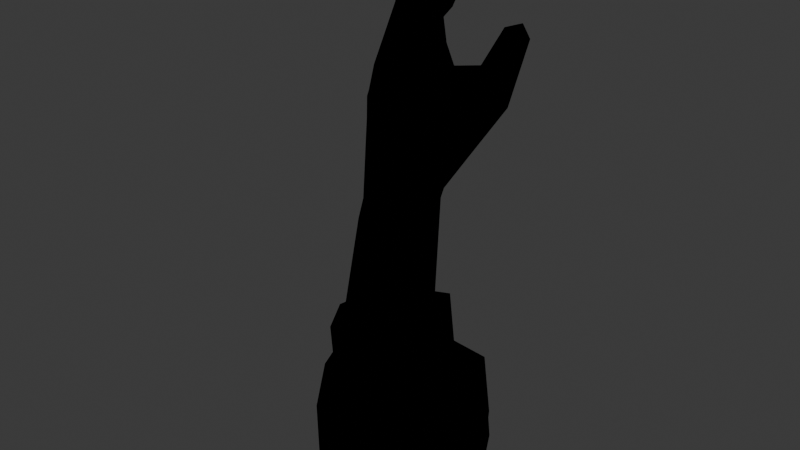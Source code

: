 # Source: Miriam_Hand.blend  (saved by Blender 5.1.30; exported with 4.5.12 LTS)
import bpy
from mathutils import Matrix  # noqa: F401  (used for matrix-valued properties, if any)

bpy.ops.wm.read_factory_settings(use_empty=True)
scene = bpy.context.scene
scene.name = 'Scene'

# ---- materials (node trees are filled in below, after node groups)
mat_material = bpy.data.materials.new('Material')
mat_material_001 = bpy.data.materials.new('Material.001')
mat_material_001.use_backface_culling = True
mat_material_002 = bpy.data.materials.new('Material.002')

# ---- node groups
ng_smooth_by_angle = bpy.data.node_groups.new('Smooth by Angle', 'GeometryNodeTree')
_s = ng_smooth_by_angle.interface.new_socket(name='Mesh', in_out='OUTPUT', socket_type='NodeSocketGeometry')
_s = ng_smooth_by_angle.interface.new_socket(name='Mesh', in_out='INPUT', socket_type='NodeSocketGeometry')
_s = ng_smooth_by_angle.interface.new_socket(name='Angle', in_out='INPUT', socket_type='NodeSocketFloat')
_s.subtype = 'ANGLE'
_s.default_value = 0.5236
_s.min_value = 0.0
_s.max_value = 3.142
_s.description = 'Maximum face angle for smooth edges'
_s = ng_smooth_by_angle.interface.new_socket(name='Ignore Sharpness', in_out='INPUT', socket_type='NodeSocketBool')
_s.force_non_field = True
ng_smooth_by_angle.is_modifier = True
_N = ng_smooth_by_angle.nodes; _L = ng_smooth_by_angle.links
n0 = _N.new('GeometryNodeSetShadeSmooth'); n0.name = 'Set Shade Smooth'; n0.location = (120, -80)
n0.domain = 'EDGE'
n1 = _N.new('GeometryNodeSetShadeSmooth'); n1.name = 'Set Shade Smooth.001'; n1.location = (300, -80)
n2 = _N.new('NodeGroupOutput'); n2.name = 'Group Output'; n2.location = (480, -80)
n3 = _N.new('GeometryNodeInputMeshEdgeAngle'); n3.name = 'Edge Angle'; n3.location = (-440, -240)
n4 = _N.new('NodeGroupInput'); n4.name = 'Group Input'; n4.location = (-80, -80)
n5 = _N.new('GeometryNodeInputEdgeSmooth'); n5.name = 'Is Edge Smooth'; n5.location = (-260, -120)
n6 = _N.new('GeometryNodeInputShadeSmooth'); n6.name = 'Is Shade Smooth'; n6.location = (-440, -397)
n7 = _N.new('FunctionNodeCompare'); n7.name = 'Compare'; n7.location = (-260, -260)
n7.operation = 'LESS_EQUAL'
n7.inputs[6].default_value = (0.0, 0.0, 0.0, 0.0)
n7.inputs[7].default_value = (0.0, 0.0, 0.0, 0.0)
n8 = _N.new('FunctionNodeBooleanMath'); n8.name = 'Boolean Math.001'; n8.location = (-80, -260)
n9 = _N.new('NodeGroupInput'); n9.name = 'Group Input.001'; n9.location = (-440, -329)
n10 = _N.new('NodeGroupInput'); n10.name = 'Group Input.002'; n10.location = (-259, -189)
n11 = _N.new('FunctionNodeBooleanMath'); n11.name = 'Boolean Math'; n11.location = (-80, -149)
n11.operation = 'OR'
n12 = _N.new('FunctionNodeBooleanMath'); n12.name = 'Boolean Math.002'; n12.location = (-260, -380)
n12.operation = 'OR'
n13 = _N.new('NodeGroupInput'); n13.name = 'Group Input.003'; n13.location = (-440, -460)
_L.new(n3.outputs[0], n7.inputs[0])
_L.new(n1.outputs[0], n2.inputs[0])
_L.new(n9.outputs[1], n7.inputs[1])
_L.new(n7.outputs[0], n8.inputs[0])
_L.new(n4.outputs[0], n0.inputs[0])
_L.new(n0.outputs[0], n1.inputs[0])
_L.new(n8.outputs[0], n0.inputs[2])
_L.new(n10.outputs[2], n11.inputs[1])
_L.new(n5.outputs[0], n11.inputs[0])
_L.new(n11.outputs[0], n0.inputs[1])
_L.new(n13.outputs[2], n12.inputs[1])
_L.new(n6.outputs[0], n12.inputs[0])
_L.new(n12.outputs[0], n8.inputs[1])
n2.is_active_output = True

# ---- material node trees
mat_material.use_nodes = True; mat_material.node_tree.nodes.clear()
_N = mat_material.node_tree.nodes; _L = mat_material.node_tree.links
n0 = _N.new('ShaderNodeBsdfPrincipled'); n0.name = 'Principled BSDF'; n0.location = (-200, 100)
n1 = _N.new('ShaderNodeOutputMaterial'); n1.name = 'Material Output'; n1.location = (200, 100)
_L.new(n0.outputs[0], n1.inputs[0])
n1.is_active_output = True
mat_material_001.use_nodes = True; mat_material_001.node_tree.nodes.clear()
_N = mat_material_001.node_tree.nodes; _L = mat_material_001.node_tree.links
n0 = _N.new('ShaderNodeOutputMaterial'); n0.name = 'Material Output'; n0.location = (200, 100)
n1 = _N.new('ShaderNodeEmission'); n1.name = 'Emission'; n1.location = (-200, 100)
n1.inputs[0].default_value = (0.0, 0.0, 0.0, 1.0)
_L.new(n1.outputs[0], n0.inputs[0])
n0.is_active_output = True
mat_material_002.use_nodes = True; mat_material_002.node_tree.nodes.clear()
_N = mat_material_002.node_tree.nodes; _L = mat_material_002.node_tree.links
n0 = _N.new('ShaderNodeBsdfPrincipled'); n0.name = 'Principled BSDF'; n0.location = (-200, 100)
n0.inputs[0].default_value = (0.1489, 0.1489, 0.1489, 1.0)
n1 = _N.new('ShaderNodeOutputMaterial'); n1.name = 'Material Output'; n1.location = (200, 100)
_L.new(n0.outputs[0], n1.inputs[0])
n1.is_active_output = True

# ---- world
world_world = bpy.data.worlds.new('World'); scene.world = world_world
world_world.use_nodes = True; world_world.node_tree.nodes.clear()
_N = world_world.node_tree.nodes; _L = world_world.node_tree.links
n0 = _N.new('ShaderNodeOutputWorld'); n0.name = 'World Output'; n0.location = (200, 100)
n1 = _N.new('ShaderNodeBackground'); n1.name = 'Background'; n1.location = (-200, 100)
n1.inputs[0].default_value = (0.05088, 0.05088, 0.05088, 1.0)
_L.new(n1.outputs[0], n0.inputs[0])
n0.is_active_output = True
world_world.color = (0.05088, 0.05088, 0.05088)
world_world.sun_shadow_jitter_overblur = 0.0

# ---- meshes
me_cube_010 = bpy.data.meshes.new('Cube.010')
me_cube_010.from_pydata([(0.0353, -0.04808, 0.1607), (-0.0004403, -0.02703, 0.1183), (0.03538, -0.04369, 0.1534), (0.0112, -0.02409, 0.1226), (0.03545, -0.04711, 0.1466), (0.01496, -0.03126, 0.1031), (0.01208, -0.03643, 0.1389), (0.01991, -0.03415, 0.1355), (0.02051, -0.04045, 0.1256), (0.04175, -0.008264, 0.2102), (-0.01113, 0.004201, 0.1361), (0.04142, -0.00671, 0.2003), (0.005717, 0.005122, 0.1411), (0.04285, -0.01494, 0.2095), (-0.008002, -0.0132, 0.1302), (0.04264, -0.01488, 0.1998), (0.009568, -0.01036, 0.1326), (0.007608, -0.003689, 0.1734), (0.01519, -0.002454, 0.1692), (0.018, -0.01353, 0.1662), (0.009447, -0.01497, 0.171), (0.01715, 0.01242, 0.2106), (-0.00381, 0.02206, 0.1327), (0.01833, 0.01267, 0.2016), (0.005924, 0.02092, 0.1369), (0.01637, 0.005997, 0.2097), (0.01685, 0.005568, 0.2022), (-0.007023, 0.01899, 0.171), (0.002708, 0.01821, 0.1692), (0.0007427, 0.006687, 0.17), (-0.007748, 0.006525, 0.1726), (0.04433, -0.01988, 0.193), (0.04339, -0.01776, 0.1825), (0.04624, -0.02555, 0.1867), (0.04562, -0.02419, 0.1783), (0.0141, -0.02053, 0.1616), (0.02017, -0.01703, 0.1563), (0.0237, -0.02646, 0.1518), (0.01701, -0.02959, 0.1555), (0.03521, 0.05816, 0.1421), (-0.003871, 0.02699, 0.04231), (0.04272, 0.05095, 0.1376), (0.01555, 0.007804, 0.05728), (0.03138, 0.04976, 0.1413), (0.03194, 0.03203, 0.1119), (0.02665, 0.05016, 0.1048), (0.03765, 0.03846, 0.104), (0.02474, 0.03902, 0.1209), (0.01383, 0.001784, -0.03278), (-0.001874, 0.0275, -0.03328), (-0.02134, 0.01695, -0.0331), (-0.02228, -0.03037, -0.03319), (0.003994, -0.03023, -0.03161), (0.011, 0.01202, 0.04924), (-0.02055, 0.01989, 0.05452), (-0.01243, -0.01862, 0.05165), (0.001082, -0.01575, 0.03827), (0.01222, -0.02204, 0.04873), (-0.0216, 0.001839, 0.05345), (0.01232, -0.001989, 0.1033), (0.03859, 0.04389, 0.1366), (-0.02492, -0.05161, -0.08335), (0.04955, 0.0158, -0.09023), (-0.03203, 0.0413, -0.09376), (0.02263, 0.04777, -0.0808), (0.02192, -0.05484, -0.0906), (0.006514, 0.0342, -0.06765), (0.01242, -0.03328, -0.07094), (-0.02471, 0.02113, -0.06873), (0.02903, 0.009625, -0.07076), (-0.02104, -0.03837, -0.06336), (0.02178, -0.05912, -0.145), (-0.02453, -0.0499, -0.1494), (0.03045, 0.04543, -0.1374), (0.04864, 0.01118, -0.1369), (-0.02153, 0.04059, -0.1547), (-0.03493, -0.005871, -0.03555), (-0.0578, -0.0102, -0.09031), (-0.04709, -0.00764, -0.07102), (-0.05203, -0.012, -0.1542), (0.001954, 0.03704, -0.03607), (0.02461, 0.0006764, -0.03354), (-0.03364, 0.02262, -0.03691), (-0.04348, -0.009453, -0.03969), (0.009217, -0.03866, -0.03326), (-0.02516, -0.03743, -0.03411), (0.0355, -0.05052, 0.1536), (0.01427, -0.04475, 0.1288), (0.005823, -0.03554, 0.1068), (-0.01718, -0.01785, 0.03612), (-0.01592, -0.0005385, 0.07196), (-0.01365, 0.02303, 0.08092), (0.008362, 0.02746, 0.1202), (0.004075, 0.03327, 0.1052), (0.02039, 0.01585, 0.09947), (0.0235, 0.02161, 0.0754), (0.01675, 0.04207, 0.07673), (0.004996, 0.03006, 0.05877), (0.0005487, 0.03211, 0.08668), (0.03521, 0.05816, 0.1421), (0.03859, 0.04389, 0.1366), (0.04272, 0.05095, 0.1376), (0.03138, 0.04976, 0.1413)], [], [(7, 8, 5, 3), (8, 87, 88, 5), (2, 0, 86, 4), (4, 86, 87, 8), (2, 4, 8, 7), (18, 19, 16, 12), (19, 20, 14, 16), (20, 17, 10, 14), (11, 9, 13, 15), (13, 9, 17, 20), (15, 13, 20, 19), (11, 15, 19, 18), (28, 29, 12, 24), (29, 30, 10, 12), (30, 27, 22, 10), (23, 21, 25, 26), (25, 21, 27, 30), (26, 25, 30, 29), (23, 26, 29, 28), (36, 37, 3, 16), (37, 38, 1, 3), (38, 35, 14, 1), (32, 31, 33, 34), (33, 31, 35, 38), (34, 33, 38, 37), (32, 34, 37, 36), (45, 46, 95, 96), (101, 41, 60, 100), (102, 47, 44, 100), (99, 101, 46, 45), (52, 56, 89, 51), (50, 54, 40, 49), (48, 53, 56, 52), (49, 40, 53, 48), (96, 95, 42, 97), (1, 90, 55, 88), (88, 55, 57, 5), (88, 87, 6, 1), (41, 39, 43, 60), (57, 56, 53, 42), (72, 71, 65, 61), (74, 73, 64, 62), (73, 75, 63, 64), (71, 74, 62, 65), (79, 72, 61, 77), (50, 49, 80, 82), (48, 52, 84, 81), (64, 63, 68, 66), (65, 62, 69, 67), (77, 61, 70, 78), (61, 65, 67, 70), (62, 64, 66, 69), (31, 32, 36, 35), (35, 36, 16, 14), (21, 23, 28, 27), (27, 28, 24, 22), (9, 11, 18, 17), (17, 18, 12, 10), (0, 2, 7, 6), (6, 7, 3, 1), (102, 43, 39, 99), (47, 45, 93, 92), (46, 44, 94, 95), (63, 77, 78, 68), (51, 76, 83, 85), (75, 79, 77, 63), (89, 56, 57, 55), (58, 76, 51, 89), (69, 66, 80, 81), (70, 67, 84, 85), (78, 70, 85, 83), (67, 69, 81, 84), (66, 68, 82, 80), (68, 78, 83, 82), (76, 50, 82, 83), (52, 51, 85, 84), (49, 48, 81, 80), (54, 50, 76, 58), (5, 57, 42, 59), (58, 90, 91, 54), (91, 90, 10, 22), (90, 1, 14, 10), (59, 94, 92, 24), (16, 3, 5, 59), (12, 16, 59, 24), (93, 98, 91, 22), (92, 93, 22, 24), (92, 94, 44, 47), (40, 54, 91, 97), (42, 95, 94, 59), (97, 42, 53, 40), (55, 90, 58, 89), (98, 93, 45, 96), (96, 97, 91, 98), (87, 86, 0, 6), (47, 102, 99, 45), (39, 41, 101, 99), (43, 102, 100, 60), (46, 101, 100, 44)])
me_cube_010.polygons.foreach_set('use_smooth', [True] * 99)
me_cube_010.polygons.foreach_set('material_index', [0, 0, 0, 0, 0, 0, 0, 0, 0, 0, 0, 0, 0, 0, 0, 0, 0, 0, 0, 0, 0, 0, 0, 0, 0, 0, 0, 0, 0, 0, 0, 0, 0, 0, 0, 0, 0, 0, 0, 0, 2, 2, 2, 2, 2, 2, 2, 2, 2, 2, 2, 2, 0, 0, 0, 0, 0, 0, 0, 0, 0, 0, 0, 2, 2, 2, 0, 0, 2, 2, 2, 2, 2, 2, 2, 2, 2, 0, 0, 0, 0, 0, 0, 0, 0, 0, 0, 0, 0, 0, 0, 0, 0, 0, 0, 0, 0, 0, 0])
_uv = me_cube_010.uv_layers.new(name='UVMap')
_uv.uv.foreach_set('vector', [0.498, 0.2618, 0.5271, 0.4162, 0.6955, 0.5091, 0.6041, 0.2628, 0.4989, 0.6669, 0.5031, 0.7932, 0.6292, 0.7597, 0.6032, 0.6467, 0.1769, 0.6117, 0.125, 0.75, 0.2483, 0.6713, 0.3899, 0.6108, 0.3899, 0.6108, 0.3688, 0.7567, 0.5031, 0.7932, 0.4989, 0.6669, 0.4139, 0.3615, 0.4373, 0.5112, 0.5271, 0.4162, 0.498, 0.2618, 0.4815, 0.2413, 0.4797, 0.481, 0.625, 0.6311, 0.625, 0.25, 0.4809, 0.5668, 0.4789, 0.7458, 0.7153, 0.137, 0.6363, 0.3351, 0.4789, 0.7458, 0.4858, 1.0, 0.625, 0.9369, 0.7153, 0.137, 0.1382, 0.6306, 0.125, 0.75, 0.375, 0.75, 0.3691, 0.6309, 0.3694, 0.6852, 0.375, 1.0, 0.4858, 1.0, 0.4789, 0.7458, 0.3691, 0.6309, 0.3694, 0.6852, 0.4789, 0.7458, 0.4809, 0.5668, 0.3521, 0.2741, 0.3502, 0.4897, 0.4797, 0.481, 0.4815, 0.2413, 0.5127, 0.2714, 0.4973, 0.4929, 0.6271, 0.4659, 0.6126, 0.2794, 0.5117, 0.5615, 0.5074, 0.7063, 0.7077, 0.05495, 0.625, 0.1032, 0.5074, 0.7063, 0.5062, 0.9974, 0.6251, 0.9646, 0.7077, 0.05495, 0.1451, 0.6002, 0.125, 0.75, 0.375, 0.75, 0.3609, 0.597, 0.3623, 0.699, 0.375, 1.0, 0.5062, 0.9974, 0.5074, 0.7063, 0.3609, 0.597, 0.3623, 0.699, 0.5074, 0.7063, 0.5117, 0.5615, 0.3788, 0.2764, 0.3579, 0.4623, 0.4973, 0.4929, 0.5127, 0.2714, 0.4904, 0.2567, 0.4888, 0.4926, 0.6483, 0.4716, 0.625, 0.25, 0.487, 0.563, 0.4908, 0.7421, 0.625, 0.4078, 0.6237, 0.3234, 0.4908, 0.7421, 0.4884, 1.0, 0.625, 0.9369, 0.625, 0.4078, 0.1328, 0.6232, 0.125, 0.75, 0.3593, 0.716, 0.3761, 0.6244, 0.3746, 0.6965, 0.375, 1.0, 0.4884, 1.0, 0.4908, 0.7421, 0.3761, 0.6244, 0.3746, 0.6965, 0.4908, 0.7421, 0.487, 0.563, 0.3103, 0.2507, 0.3194, 0.4674, 0.4888, 0.4926, 0.4904, 0.2567, 0.5882, 0.2631, 0.5624, 0.5099, 0.6078, 0.2482, 0.6134, 0.2196, 0.3795, 0.2183, 0.375, 0.25, 0.375, 0.25, 0.3737, 0.2513, 0.3761, 0.6773, 0.3671, 0.6142, 0.4325, 0.2887, 0.3737, 0.2513, 0.3718, 0.01184, 0.3795, 0.2183, 0.5338, 0.2646, 0.5182, 0.09449, 0.0, 0.0, 0.3483, 0.2912, 0.3763, 0.3542, 0.0, 0.0, 0.0051, 0.01327, -0.001854, -0.004823, 0.00324, 0.001149, 0.00316, 0.008222, 0.0009677, 0.002517, 0.04418, 0.03573, 0.3483, 0.2912, 0.0, 0.0, 0.00316, 0.008222, 0.00324, 0.001149, 0.04418, 0.03573, 0.0009677, 0.002517, 0.6134, 0.2196, 0.6078, 0.2482, 0.6125, 0.2973, 0.6229, 0.3061, 0.625, 0.9797, 0.6116, 0.9812, 0.5393, 1.072, 0.6098, 0.7469, 0.6098, 0.7469, 0.5393, 1.072, 0.6055, 0.2915, 0.6032, 0.6467, 0.6292, 0.7597, 0.5031, 0.7932, 0.5165, 1.045, 0.6896, 1.022, 0.375, 0.25, 0.375, 0.0, 0.375, 0.75, 0.375, 0.25, 0.625, 0.5718, 0.4249, 0.3437, 0.6245, 0.271, 0.6125, 0.2973, 0.2599, 0.5198, 0.0, 0.0, 0.0, 0.0, 0.2599, 0.5198, 0.375, 0.5, 0.375, 0.5, 0.375, 0.5, 0.375, 0.5, 0.375, 0.5, 0.375, 0.6841, 0.375, 0.6841, 0.375, 0.5, 0.0, 0.0, 0.375, 0.5, 0.375, 0.5, 0.0, 0.0, 0.375, 0.75, 0.2599, 0.5198, 0.2599, 0.5198, 0.375, 0.75, 0.0051, 0.01327, 0.00316, 0.008222, 0.0004934, 0.001284, 0.005938, 0.01545, 0.0009677, 0.002517, 0.0, 0.0, 0.0, 0.0, 0.0, 0.0, 0.375, 0.5, 0.375, 0.6841, 0.375, 0.6841, 0.375, 0.5, 0.0, 0.0, 0.375, 0.5, 0.375, 0.5, 0.0, 0.0, 0.375, 0.75, 0.2599, 0.5198, 0.2599, 0.5198, 0.3548, 0.7096, 0.2599, 0.5198, 0.0, 0.0, 0.0, 0.0, 0.2599, 0.5198, 0.375, 0.5, 0.375, 0.5, 0.375, 0.5, 0.375, 0.5, 0.3598, 0.06769, 0.3719, 0.1378, 0.4875, 0.1916, 0.482, 0.06298, 0.482, 0.06298, 0.4875, 0.1916, 0.625, 0.1683, 0.725, 0.02168, 0.3605, 0.07766, 0.3652, 0.1596, 0.5013, 0.2125, 0.5124, 0.03757, 0.5124, 0.03757, 0.5013, 0.2125, 0.6165, 0.2451, 0.7197, 0.04351, 0.3689, 0.09394, 0.3738, 0.1424, 0.4825, 0.1911, 0.4752, 0.04184, 0.4752, 0.04184, 0.4825, 0.1911, 0.625, 0.1032, 0.7085, -0.002335, 0.3534, 0.06708, 0.3866, 0.1258, 0.4891, 0.1388, 0.4875, 0.05502, 0.4875, 0.05502, 0.4891, 0.1388, 0.6455, 0.1475, 0.7648, 0.06821, 0.3761, 0.6773, 0.375, 0.75, 0.375, 0.0, 0.3718, 0.01184, 0.5944, 0.9401, 0.5882, 0.2631, 0.6197, 0.6414, 0.5944, 0.5521, 0.5624, 0.5099, 0.578, 0.805, 0.5666, 0.5487, 0.6078, 0.2482, 0.375, 0.6841, 0.375, 0.75, 0.3548, 0.7096, 0.375, 0.6841, 0.2599, 0.5198, 0.375, 0.74, 0.375, 0.74, 0.2599, 0.5198, 0.375, 0.6841, 0.375, 0.75, 0.375, 0.75, 0.375, 0.6841, 0.3763, 0.3542, 0.4249, 0.3437, 0.625, 0.5718, 0.4237, 0.3988, 0.5834, 0.743, 0.375, 0.74, 0.2599, 0.5198, 0.4657, 0.7637, 0.375, 0.5, 0.375, 0.5, 0.375, 0.5187, 0.375, 0.5, 0.2599, 0.5198, 0.0, 0.0, 0.0, 0.0, 0.2599, 0.5198, 0.3548, 0.7096, 0.2599, 0.5198, 0.2599, 0.5198, 0.375, 0.74, 0.0, 0.0, 0.375, 0.5, 0.375, 0.5, 0.0, 0.0, 0.375, 0.5, 0.375, 0.6841, 0.375, 0.7253, 0.375, 0.5187, 0.375, 0.6841, 0.3548, 0.7096, 0.375, 0.74, 0.375, 0.7253, 0.375, 0.74, 0.0051, 0.01327, 0.005938, 0.01545, 0.375, 0.74, 0.0, 0.0, 0.0, 0.0, 0.0, 0.0, 0.0, 0.0, 0.00316, 0.008222, 0.0009677, 0.002517, 0.0, 0.0, 0.0004934, 0.001284, 0.625, 0.9188, 0.0051, 0.01327, 0.375, 0.74, 0.628, 0.6739, 0.6032, 0.6467, 0.625, 0.5718, 0.606, 0.265, 0.5253, 0.2586, 0.628, 0.6739, 0.6485, 0.5146, 0.6271, 0.9143, 0.625, 0.9188, 0.625, 0.9349, 0.6528, 0.4815, 0.7077, 0.05495, 0.6251, 0.9646, 0.6273, 0.6097, 0.625, 0.4078, 0.625, 0.7929, 0.625, 0.9369, 0.5253, 0.2586, 0.4808, 0.457, 0.5958, 0.5067, 0.6126, 0.2794, 0.625, 0.25, 0.6041, 0.2628, 0.6032, 0.6467, 0.5253, 0.2586, 0.625, 0.25, 0.625, 0.25, 0.5253, 0.2586, 0.6126, 0.2794, 0.6197, 0.6414, 0.6218, 0.6106, 0.6256, 0.9293, 0.6251, 0.9646, 0.5944, 0.5521, 0.6197, 0.6414, 0.6251, 0.9646, 0.6103, 0.3545, 0.5958, 0.5067, 0.4808, 0.457, 0.578, 0.805, 0.5944, 0.9401, 0.6319, 0.3617, 0.625, 0.9188, 0.6271, 0.9143, 0.6229, 0.3061, 0.6118, 0.3336, 0.6078, 0.2482, 0.5666, 0.5487, 0.5459, 0.5029, 0.6229, 0.3061, 0.6125, 0.2973, 0.6245, 0.271, 0.6319, 0.3617, 0.5393, 1.072, 0.6357, 0.815, 0.5834, 0.743, 0.4657, 0.7637, 0.6218, 0.6106, 0.6197, 0.6414, 0.5882, 0.2631, 0.6134, 0.2196, 0.6134, 0.2196, 0.6229, 0.3061, 0.6256, 0.9293, 0.6218, 0.6106, 0.5031, 0.7932, 0.3688, 0.7567, 0.375, 1.0, 0.5165, 1.045, 0.3671, 0.6142, 0.3761, 0.6773, 0.3718, 0.01184, 0.5182, 0.09449, 0.375, 0.0, 0.375, 0.25, 0.3795, 0.2183, 0.3718, 0.01184, 0.375, 0.75, 0.3761, 0.6773, 0.3737, 0.2513, 0.375, 0.25, 0.5338, 0.2646, 0.3795, 0.2183, 0.3737, 0.2513, 0.4325, 0.2887])
me_cube_010.materials.append(mat_material)
me_cube_010.materials.append(mat_material_001)
me_cube_010.materials.append(mat_material_002)
me_cube_010.materials.append(mat_material_001)
me_cube_010.update()
me_cube_010.normals_split_custom_set([tuple(v) for v in zip(*[iter([0.4156, 0.8851, 0.2096, 0.826, -0.2991, -0.4778, 0.8043, -0.5579, -0.2045, 0.9749, 0.1938, 0.1099, 0.826, -0.2991, -0.4778, -0.3362, -0.9343, -0.1185, -0.4551, -0.8796, -0.1385, 0.8043, -0.5579, -0.2045, 0.1337, 0.9444, 0.3005, -0.7798, -0.07172, 0.6219, -0.5189, -0.8368, 0.1744, 0.9797, -0.07213, -0.1871, 0.9797, -0.07213, -0.1871, -0.5189, -0.8368, 0.1744, -0.3362, -0.9343, -0.1185, 0.826, -0.2991, -0.4778, 0.1337, 0.9444, 0.3005, 0.9797, -0.07213, -0.1871, 0.826, -0.2991, -0.4778, 0.4156, 0.8851, 0.2096, 0.4841, 0.8703, -0.0908, 0.7203, -0.5892, -0.3659, 0.9719, 0.235, 0.0166, 0.9699, 0.1844, 0.1591, 0.7203, -0.5892, -0.3659, -0.5125, -0.8041, 0.3013, -0.865, -0.438, 0.2449, 0.9719, 0.235, 0.0166, -0.5125, -0.8041, 0.3013, -0.6805, 0.4875, 0.5471, -0.9765, -0.08195, 0.1992, -0.865, -0.438, 0.2449, 0.9238, 0.3779, -0.06151, -0.7617, 0.1472, 0.631, -0.6528, -0.5666, 0.5028, 0.3478, -0.8468, -0.4026, -0.6528, -0.5666, 0.5028, -0.7617, 0.1472, 0.631, -0.6805, 0.4875, 0.5471, -0.5125, -0.8041, 0.3013, 0.3478, -0.8468, -0.4026, -0.6528, -0.5666, 0.5028, -0.5125, -0.8041, 0.3013, 0.7203, -0.5892, -0.3659, 0.9238, 0.3779, -0.06151, 0.3478, -0.8468, -0.4026, 0.7203, -0.5892, -0.3659, 0.4841, 0.8703, -0.0908, 0.7179, 0.6959, -0.01796, 0.572, -0.8166, -0.07765, 0.9699, 0.1844, 0.1591, 0.7194, 0.635, 0.2817, 0.572, -0.8166, -0.07765, -0.7729, -0.5767, 0.2645, -0.9765, -0.08195, 0.1992, 0.9699, 0.1844, 0.1591, -0.7729, -0.5767, 0.2645, -0.6269, 0.7434, 0.233, -0.6171, 0.7619, 0.1969, -0.9765, -0.08195, 0.1992, 0.9978, 0.05486, 0.03765, -0.779, 0.4465, 0.4403, -0.8306, -0.257, 0.4941, 0.9283, -0.3707, 0.02865, -0.8306, -0.257, 0.4941, -0.779, 0.4465, 0.4403, -0.6269, 0.7434, 0.233, -0.7729, -0.5767, 0.2645, 0.9283, -0.3707, 0.02865, -0.8306, -0.257, 0.4941, -0.7729, -0.5767, 0.2645, 0.572, -0.8166, -0.07765, 0.9978, 0.05486, 0.03765, 0.9283, -0.3707, 0.02865, 0.572, -0.8166, -0.07765, 0.7179, 0.6959, -0.01796, 0.3165, 0.9462, -0.06689, 0.7947, -0.4017, -0.4551, 0.9749, 0.1938, 0.1099, 0.9719, 0.235, 0.0166, 0.7947, -0.4017, -0.4551, -0.2485, -0.9543, 0.1662, -0.837, -0.5063, 0.2079, 0.9749, 0.1938, 0.1099, -0.2485, -0.9543, 0.1662, -0.7396, 0.1914, 0.6453, -0.865, -0.438, 0.2449, -0.837, -0.5063, 0.2079, -0.04695, 0.9976, -0.05109, -0.783, -0.1401, 0.606, -0.4016, -0.822, 0.4039, 0.976, 0.1364, -0.1699, -0.4016, -0.822, 0.4039, -0.783, -0.1401, 0.606, -0.7396, 0.1914, 0.6453, -0.2485, -0.9543, 0.1662, 0.976, 0.1364, -0.1699, -0.4016, -0.822, 0.4039, -0.2485, -0.9543, 0.1662, 0.7947, -0.4017, -0.4551, -0.04695, 0.9976, -0.05109, 0.976, 0.1364, -0.1699, 0.7947, -0.4017, -0.4551, 0.3165, 0.9462, -0.06689, 0.01111, 0.9825, -0.186, 0.9629, 0.006863, -0.2697, 0.9307, -0.05656, -0.3615, 0.1508, 0.8763, -0.4575, 0.6338, 0.2506, 0.7318, 0.1215, -0.1026, 0.9873, 0.1004, -0.08475, 0.9913, 0.2327, -0.5474, 0.8039, -0.5079, -0.0234, 0.8611, -0.6446, -0.1903, 0.7405, 0.604, -0.7294, 0.3211, 0.2327, -0.5474, 0.8039, -0.1036, 0.408, 0.9071, 0.6338, 0.2506, 0.7318, 0.9629, 0.006863, -0.2697, 0.01111, 0.9825, -0.186, 0.2881, -0.4382, 0.8515, 0.5685, -0.8003, -0.1907, -0.5778, -0.8064, 0.126, -0.3911, -0.4441, 0.8061, -0.5788, 0.5064, 0.6391, -0.7967, 0.5957, 0.1021, 0.1609, 0.9822, -0.09732, 0.09605, 0.6123, 0.7848, 0.6272, 0.1164, 0.7701, 0.8987, 0.288, -0.3307, 0.5685, -0.8003, -0.1907, 0.2881, -0.4382, 0.8515, 0.09605, 0.6123, 0.7848, 0.1609, 0.9822, -0.09732, 0.8987, 0.288, -0.3307, 0.6272, 0.1164, 0.7701, 0.1508, 0.8763, -0.4575, 0.9307, -0.05656, -0.3615, 0.9218, 0.08305, -0.3787, 0.2192, 0.8848, -0.4113, -0.837, -0.5063, 0.2079, -0.9617, -0.2551, 0.1001, -0.5671, -0.8235, -0.01743, -0.4551, -0.8796, -0.1385, -0.4551, -0.8796, -0.1385, -0.5671, -0.8235, -0.01743, 0.6774, -0.6188, -0.3978, 0.8043, -0.5579, -0.2045, -0.4551, -0.8796, -0.1385, -0.3362, -0.9343, -0.1185, -0.7249, 0.1182, 0.6786, -0.837, -0.5063, 0.2079, 0.1215, -0.1026, 0.9873, 0.09218, -0.0778, 0.9927, 0.1217, -0.1028, 0.9872, 0.1004, -0.08475, 0.9913, 0.6774, -0.6188, -0.3978, 0.5685, -0.8003, -0.1907, 0.8987, 0.288, -0.3307, 0.9218, 0.08305, -0.3787, -0.5239, -0.8517, -0.01094, 0.4497, -0.8928, 0.02718, 0.5061, -0.7929, 0.3394, -0.4252, -0.8389, 0.3397, 0.9973, 0.06939, 0.02258, 0.4106, 0.9117, -0.01433, 0.3682, 0.8135, 0.4501, 0.9258, 0.1164, 0.3595, 0.4106, 0.9117, -0.01433, -0.5602, 0.823, -0.09411, -0.5719, 0.7945, 0.2043, 0.3682, 0.8135, 0.4501, 0.4497, -0.8928, 0.02718, 0.9973, 0.06939, 0.02258, 0.9258, 0.1164, 0.3595, 0.5061, -0.7929, 0.3394, -0.9927, -0.07212, -0.09645, -0.5239, -0.8517, -0.01094, -0.4252, -0.8389, 0.3397, -0.9749, -0.06894, 0.2117, -0.5788, 0.5064, 0.6391, 0.09605, 0.6123, 0.7848, 0.1729, 0.839, 0.5158, -0.6428, 0.5984, 0.4783, 0.6272, 0.1164, 0.7701, 0.2881, -0.4382, 0.8515, 0.4442, -0.7011, 0.5578, 0.7853, 0.06004, 0.6162, 0.3682, 0.8135, 0.4501, -0.5719, 0.7945, 0.2043, -0.6364, 0.73, 0.2494, 0.1829, 0.8525, 0.4898, 0.5061, -0.7929, 0.3394, 0.9258, 0.1164, 0.3595, 0.8421, 0.07878, 0.5335, 0.5937, -0.665, 0.453, -0.9749, -0.06894, 0.2117, -0.4252, -0.8389, 0.3397, -0.3912, -0.868, 0.3057, -0.9468, -0.02213, 0.321, -0.4252, -0.8389, 0.3397, 0.5061, -0.7929, 0.3394, 0.5937, -0.665, 0.453, -0.3912, -0.868, 0.3057, 0.9258, 0.1164, 0.3595, 0.3682, 0.8135, 0.4501, 0.1829, 0.8525, 0.4898, 0.8421, 0.07878, 0.5335, -0.783, -0.1401, 0.606, -0.04695, 0.9976, -0.05109, 0.3165, 0.9462, -0.06689, -0.7396, 0.1914, 0.6453, -0.7396, 0.1914, 0.6453, 0.3165, 0.9462, -0.06689, 0.9719, 0.235, 0.0166, -0.865, -0.438, 0.2449, -0.779, 0.4465, 0.4403, 0.9978, 0.05486, 0.03765, 0.7179, 0.6959, -0.01796, -0.6269, 0.7434, 0.233, -0.6269, 0.7434, 0.233, 0.7179, 0.6959, -0.01796, 0.7194, 0.635, 0.2817, -0.6171, 0.7619, 0.1969, -0.7617, 0.1472, 0.631, 0.9238, 0.3779, -0.06151, 0.4841, 0.8703, -0.0908, -0.6805, 0.4875, 0.5471, -0.6805, 0.4875, 0.5471, 0.4841, 0.8703, -0.0908, 0.9699, 0.1844, 0.1591, -0.9765, -0.08195, 0.1992, -0.7798, -0.07172, 0.6219, 0.1337, 0.9444, 0.3005, 0.4156, 0.8851, 0.2096, -0.7249, 0.1182, 0.6786, -0.7249, 0.1182, 0.6786, 0.4156, 0.8851, 0.2096, 0.9749, 0.1938, 0.1099, -0.837, -0.5063, 0.2079, -0.5079, -0.0234, 0.8611, 0.1217, -0.1028, 0.9872, 0.09218, -0.0778, 0.9927, -0.1036, 0.408, 0.9071, -0.6446, -0.1903, 0.7405, 0.01111, 0.9825, -0.186, -0.5506, 0.8126, 0.1913, 0.355, 0.5491, 0.7566, 0.9629, 0.006863, -0.2697, 0.604, -0.7294, 0.3211, 0.8558, -0.4757, 0.2032, 0.9307, -0.05656, -0.3615, -0.5719, 0.7945, 0.2043, -0.9749, -0.06894, 0.2117, -0.9468, -0.02213, 0.321, -0.6364, 0.73, 0.2494, -0.3911, -0.4441, 0.8061, -0.6972, -0.021, 0.7166, -0.8804, -0.09112, 0.4654, -0.4185, -0.7201, 0.5534, -0.5602, 0.823, -0.09411, -0.9927, -0.07212, -0.09645, -0.9749, -0.06894, 0.2117, -0.5719, 0.7945, 0.2043, -0.5778, -0.8064, 0.126, 0.5685, -0.8003, -0.1907, 0.6774, -0.6188, -0.3978, -0.5671, -0.8235, -0.01743, -0.9759, -0.1014, 0.1935, -0.6972, -0.021, 0.7166, -0.3911, -0.4441, 0.8061, -0.5778, -0.8064, 0.126, 0.8421, 0.07878, 0.5335, 0.1829, 0.8525, 0.4898, 0.1729, 0.839, 0.5158, 0.7853, 0.06004, 0.6162, -0.3912, -0.868, 0.3057, 0.5937, -0.665, 0.453, 0.4442, -0.7011, 0.5578, -0.4185, -0.7201, 0.5534, -0.9468, -0.02213, 0.321, -0.3912, -0.868, 0.3057, -0.4185, -0.7201, 0.5534, -0.8804, -0.09112, 0.4654, 0.5937, -0.665, 0.453, 0.8421, 0.07878, 0.5335, 0.7853, 0.06004, 0.6162, 0.4442, -0.7011, 0.5578, 0.1829, 0.8525, 0.4898, -0.6364, 0.73, 0.2494, -0.6428, 0.5984, 0.4783, 0.1729, 0.839, 0.5158, -0.6364, 0.73, 0.2494, -0.9468, -0.02213, 0.321, -0.8804, -0.09112, 0.4654, -0.6428, 0.5984, 0.4783, -0.6972, -0.021, 0.7166, -0.5788, 0.5064, 0.6391, -0.6428, 0.5984, 0.4783, -0.8804, -0.09112, 0.4654, 0.2881, -0.4382, 0.8515, -0.3911, -0.4441, 0.8061, -0.4185, -0.7201, 0.5534, 0.4442, -0.7011, 0.5578, 0.09605, 0.6123, 0.7848, 0.6272, 0.1164, 0.7701, 0.7853, 0.06004, 0.6162, 0.1729, 0.839, 0.5158, -0.7967, 0.5957, 0.1021, -0.5788, 0.5064, 0.6391, -0.6972, -0.021, 0.7166, -0.9759, -0.1014, 0.1935, 0.8043, -0.5579, -0.2045, 0.6774, -0.6188, -0.3978, 0.9218, 0.08305, -0.3787, 0.9893, -0.07755, 0.1239, -0.9759, -0.1014, 0.1935, -0.9617, -0.2551, 0.1001, -0.5921, 0.8055, 0.02529, -0.7967, 0.5957, 0.1021, -0.5921, 0.8055, 0.02529, -0.9617, -0.2551, 0.1001, -0.9765, -0.08195, 0.1992, -0.6171, 0.7619, 0.1969, -0.9617, -0.2551, 0.1001, -0.837, -0.5063, 0.2079, -0.865, -0.438, 0.2449, -0.9765, -0.08195, 0.1992, 0.9893, -0.07755, 0.1239, 0.8558, -0.4757, 0.2032, 0.355, 0.5491, 0.7566, 0.7194, 0.635, 0.2817, 0.9719, 0.235, 0.0166, 0.9749, 0.1938, 0.1099, 0.8043, -0.5579, -0.2045, 0.9893, -0.07755, 0.1239, 0.9699, 0.1844, 0.1591, 0.9719, 0.235, 0.0166, 0.9893, -0.07755, 0.1239, 0.7194, 0.635, 0.2817, -0.5506, 0.8126, 0.1913, -0.5233, 0.8521, -0.01074, -0.5921, 0.8055, 0.02529, -0.6171, 0.7619, 0.1969, 0.355, 0.5491, 0.7566, -0.5506, 0.8126, 0.1913, -0.6171, 0.7619, 0.1969, 0.7194, 0.635, 0.2817, 0.355, 0.5491, 0.7566, 0.8558, -0.4757, 0.2032, 0.604, -0.7294, 0.3211, -0.6446, -0.1903, 0.7405, 0.1609, 0.9822, -0.09732, -0.7967, 0.5957, 0.1021, -0.5921, 0.8055, 0.02529, 0.2192, 0.8848, -0.4113, 0.9218, 0.08305, -0.3787, 0.9307, -0.05656, -0.3615, 0.8558, -0.4757, 0.2032, 0.9893, -0.07755, 0.1239, 0.2192, 0.8848, -0.4113, 0.9218, 0.08305, -0.3787, 0.8987, 0.288, -0.3307, 0.1609, 0.9822, -0.09732, -0.5671, -0.8235, -0.01743, -0.9617, -0.2551, 0.1001, -0.9759, -0.1014, 0.1935, -0.5778, -0.8064, 0.126, -0.5233, 0.8521, -0.01074, -0.5506, 0.8126, 0.1913, 0.01111, 0.9825, -0.186, 0.1508, 0.8763, -0.4575, 0.1508, 0.8763, -0.4575, 0.2192, 0.8848, -0.4113, -0.5921, 0.8055, 0.02529, -0.5233, 0.8521, -0.01074, -0.3362, -0.9343, -0.1185, -0.5189, -0.8368, 0.1744, -0.7798, -0.07172, 0.6219, -0.7249, 0.1182, 0.6786, -0.6446, -0.1903, 0.7405, -0.5079, -0.0234, 0.8611, -0.1036, 0.408, 0.9071, 0.01111, 0.9825, -0.186, 0.09218, -0.0778, 0.9927, 0.1215, -0.1026, 0.9873, 0.6338, 0.2506, 0.7318, -0.1036, 0.408, 0.9071, 0.1217, -0.1028, 0.9872, -0.5079, -0.0234, 0.8611, 0.2327, -0.5474, 0.8039, 0.1004, -0.08475, 0.9913, 0.9629, 0.006863, -0.2697, 0.6338, 0.2506, 0.7318, 0.2327, -0.5474, 0.8039, 0.604, -0.7294, 0.3211])] * 3)])

# ---- objects
ob_hand = bpy.data.objects.new('Hand', me_cube_010)

# ---- transforms, parenting, visibility, modifiers, constraints
ob_hand.location = (0.0, 0.0, 0.0)
_m = ob_hand.modifiers.new('Solidify', 'SOLIDIFY')
_m.thickness = -0.004
_m.material_offset = 1
_m.use_flip_normals = True
_m = ob_hand.modifiers.new('Smooth by Angle', 'NODES')
_m.node_group = ng_smooth_by_angle
_m.use_pin_to_last = True
_m.show_group_selector = False

# ---- collection membership
scene.collection.objects.link(ob_hand)

# ---- scene / render settings (as saved in the file)
scene.frame_start = 1; scene.frame_end = 250; scene.frame_set(30)
scene.render.engine = 'BLENDER_EEVEE_NEXT'
scene.render.fps = 25
scene.render.bake_bias = 0.0
scene.render.bake_samples = 0
scene.cycles.sampling_pattern = 'TABULATED_SOBOL'
scene.eevee.use_volume_custom_range = False
bpy.context.view_layer.update()

# ---- added for rendering (the .blend has no active camera and no usable light): camera, sun
cam_auto = bpy.data.cameras.new('AutoCamera')
cam_auto.lens = 50.0
cam_auto.sensor_width = 36.0
cam_auto.clip_end = 1000.0
ob_auto_camera = bpy.data.objects.new('AutoCamera', cam_auto)
scene.collection.objects.link(ob_auto_camera)
ob_auto_camera.location = (0.371015, -0.45174, 0.32965)
ob_auto_camera.rotation_euler = (1.09748, -7.21219e-08, 0.694738)
scene.camera = ob_auto_camera
light_auto_sun = bpy.data.lights.new('AutoSun', 'SUN')
light_auto_sun.energy = 3.0
light_auto_sun.angle = 0.0523599
ob_auto_sun = bpy.data.objects.new('AutoSun', light_auto_sun)
scene.collection.objects.link(ob_auto_sun)
ob_auto_sun.rotation_euler = (0.872665, 0.174533, 0.523599)
bpy.context.view_layer.update()
